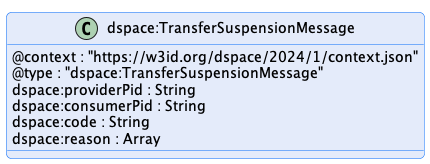

The diagram above was rendered by PlantUML. Its source (embedded in the PNG):
@startuml "transfer-suspension-message"
!pragma layout smetana

!include ../../../common/style/diagram.styles.puml

hide empty description


class "dspace:TransferSuspensionMessage" {
    @context : "https://w3id.org/dspace/2024/1/context.json"
    @type : "dspace:TransferSuspensionMessage"
    dspace:providerPid : String
    dspace:consumerPid : String
    dspace:code : String
    dspace:reason : Array
}

@enduml